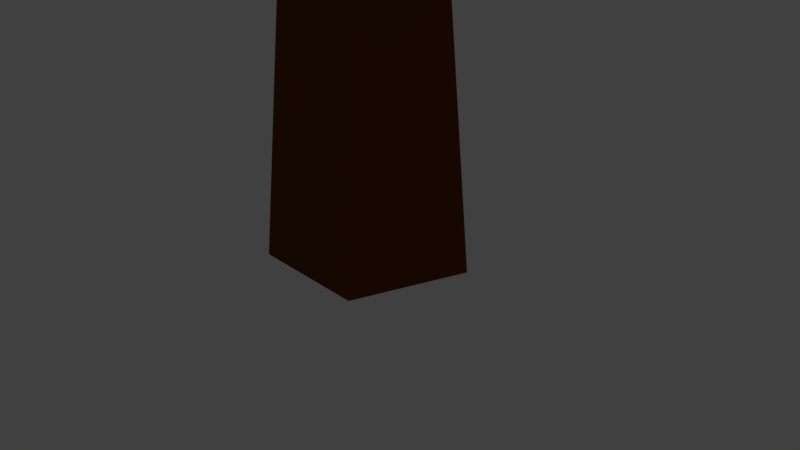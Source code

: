 # Source: tree_beech.blend  (saved by Blender 2.79.0; exported with 4.5.12 LTS)
import bpy
from mathutils import Matrix  # noqa: F401  (used for matrix-valued properties, if any)

bpy.ops.wm.read_factory_settings(use_empty=True)
scene = bpy.context.scene
scene.name = 'Scene'

# ---- collections
col_collection_1 = bpy.data.collections.new('Collection 1'); scene.collection.children.link(col_collection_1)

# ---- materials (node trees are filled in below, after node groups)
mat_leaves = bpy.data.materials.new('Leaves')
mat_leaves.alpha_threshold = 0.0
mat_leaves.use_transparent_shadow = False
mat_leaves.diffuse_color = (0.02217, 0.1981, 0.0648, 1.0)
mat_leaves.roughness = 0.5
mat_leaves.specular_intensity = 0.2
mat_trunk = bpy.data.materials.new('Trunk')
mat_trunk.alpha_threshold = 0.0
mat_trunk.use_transparent_shadow = False
mat_trunk.diffuse_color = (0.1529, 0.04817, 0.003035, 1.0)
mat_trunk.roughness = 0.5
mat_trunk.specular_intensity = 0.1

# ---- material node trees

# ---- world
world_world = bpy.data.worlds.new('World'); scene.world = world_world
world_world.color = (0.05088, 0.05088, 0.05088)
world_world.use_sun_shadow = False
world_world.sun_shadow_jitter_overblur = 0.0
world_world.cycles.sampling_method = 'MANUAL'

# ---- cameras
cam_camera = bpy.data.cameras.new('Camera')
cam_camera.clip_end = 100.0
cam_camera.lens = 35.0
cam_camera.sensor_width = 32.0
cam_camera.sensor_height = 18.0
cam_camera.ortho_scale = 7.314
cam_camera.dof.focus_distance = 0.0
cam_camera.dof.aperture_fstop = 128.0

# ---- lights
light_sun = bpy.data.lights.new('Sun', 'SUN')
light_sun.transmission_factor = 0.0
light_sun.angle = 0.1993
light_sun.energy = 1.0
light_sun.shadow_buffer_clip_start = 0.5
light_sun.shadow_soft_size = 0.1
light_sun.shadow_cascade_max_distance = 1000.0
light_lamp = bpy.data.lights.new('Lamp', 'POINT')
light_lamp.transmission_factor = 0.0
light_lamp.cutoff_distance = 30.0
light_lamp.energy = 100.0
light_lamp.shadow_buffer_clip_start = 1.001
light_lamp.shadow_soft_size = 0.1
light_lamp.shadow_maximum_resolution = 0.006
light_lamp.use_absolute_resolution = True

# ---- meshes
me_cylinder_001 = bpy.data.meshes.new('Cylinder.001')
me_cylinder_001.from_pydata([(8.127e-09, 1.341, -4.1), (-8.086e-09, 0.6608, 3.226), (1.275, 0.4144, -4.1), (0.6285, 0.2042, 3.226), (0.7881, -1.085, -4.1), (0.3884, -0.5346, 3.226), (-0.7882, -1.085, -4.1), (-0.3884, -0.5346, 3.226), (-1.275, 0.4144, -4.1), (-0.6285, 0.2042, 3.226), (3.096, -0.9874, 3.682), (-0.2451, -3.784, 3.965), (-4.274, -0.6304, 5.061), (-2.362, 4.809, 6.157), (3.527, 3.895, 5.738), (2.71, -4.185, 8.265), (-2.501, -3.964, 8.683), (-4.511, 0.9178, 10.04), (-0.05457, 3.988, 10.12), (4.15, 0.5144, 9.329), (-0.7031, -0.8688, 12.4), (2.269, -3.206, 3.6), (3.144, 1.37, 4.292), (1.551, 2.598, 3.52), (-2.42, 0.3464, 3.122), (-2.687, -2.589, 4.04), (-1.512, 3.136, 3.766), (-3.931, 2.054, 5.328), (0.2561, 4.855, 5.726), (5.13, -0.2446, 6.813), (4.361, 2.625, 7.609), (1.418, -5.37, 5.923), (4.006, -3.034, 6.169), (-3.831, -2.694, 7.69), (-1.645, -5.028, 6.169), (-2.739, 4.012, 8.419), (-4.632, 0.175, 7.609), (1.993, 5.097, 8.253), (-1.07, 4.608, 8.499), (4.035, -2.124, 9.756), (-0.00528, -4.73, 9.379), (-3.481, -2.142, 9.84), (-2.623, 2.729, 10.78), (2.874, 2.895, 10.52), (2.413, -2.733, 10.99), (3.361, 0.4256, 11.47), (-1.202, -4.112, 10.9), (-1.971, -0.2061, 11.7), (0.9135, 1.039, 12.04)], [], [(1, 2, 0), (2, 5, 4), (5, 6, 4), (7, 8, 6), (9, 0, 8), (10, 22, 29), (11, 21, 31), (12, 25, 33), (13, 27, 35), (14, 28, 37), (10, 29, 32), (11, 31, 34), (12, 33, 36), (13, 35, 38), (14, 37, 30), (15, 39, 44), (16, 40, 46), (17, 41, 47), (18, 42, 48), (19, 43, 45), (45, 48, 20), (45, 43, 48), (43, 18, 48), (48, 47, 20), (48, 42, 47), (42, 17, 47), (47, 46, 20), (47, 41, 46), (41, 16, 46), (46, 44, 20), (46, 40, 44), (40, 15, 44), (44, 45, 20), (44, 39, 45), (39, 19, 45), (30, 43, 19), (30, 37, 43), (37, 18, 43), (38, 42, 18), (38, 35, 42), (35, 17, 42), (36, 41, 17), (36, 33, 41), (33, 16, 41), (34, 40, 16), (34, 31, 40), (31, 15, 40), (32, 39, 15), (32, 29, 39), (29, 19, 39), (37, 38, 18), (37, 28, 38), (28, 13, 38), (35, 36, 17), (35, 27, 36), (27, 12, 36), (33, 34, 16), (33, 25, 34), (25, 11, 34), (31, 32, 15), (31, 21, 32), (21, 10, 32), (29, 30, 19), (29, 22, 30), (22, 14, 30), (23, 28, 14), (23, 26, 28), (26, 13, 28), (26, 27, 13), (26, 24, 27), (24, 12, 27), (24, 25, 12), (22, 23, 14), (1, 3, 2), (2, 3, 5), (5, 7, 6), (7, 9, 8), (9, 1, 0)])
me_cylinder_001.polygons.foreach_set('material_index', [1, 1, 1, 1, 1, 0, 0, 0, 0, 0, 0, 0, 0, 0, 0, 0, 0, 0, 0, 0, 0, 0, 0, 0, 0, 0, 0, 0, 0, 0, 0, 0, 0, 0, 0, 0, 0, 0, 0, 0, 0, 0, 0, 0, 0, 0, 0, 0, 0, 0, 0, 0, 0, 0, 0, 0, 0, 0, 0, 0, 0, 0, 0, 0, 0, 0, 0, 0, 0, 0, 0, 0, 0, 1, 1, 1, 1, 1])
me_cylinder_001.materials.append(mat_leaves)
me_cylinder_001.materials.append(mat_trunk)
me_cylinder_001.use_remesh_preserve_volume = False
me_cylinder_001.use_remesh_preserve_attributes = False
me_cylinder_001.use_mirror_vertex_groups = False
me_cylinder_001.update()

# ---- objects
ob_sun = bpy.data.objects.new('Sun', light_sun)
ob_cylinder = bpy.data.objects.new('Cylinder', me_cylinder_001)
ob_lamp = bpy.data.objects.new('Lamp', light_lamp)
ob_camera = bpy.data.objects.new('Camera', cam_camera)

# ---- transforms, parenting, visibility, modifiers, constraints
ob_sun.location = (4.817, 3.802, 5.338)
ob_sun.lineart.crease_threshold = 0.0
ob_cylinder.location = (-0.06043, 0.1213, 4.117)
ob_cylinder.lineart.crease_threshold = 0.0
ob_lamp.location = (6.009, 11.16, 9.268)
ob_lamp.rotation_euler = (0.6503, 0.05522, 1.866)
ob_lamp.lock_rotations_4d = False
ob_lamp.empty_display_type = 'ARROWS'
ob_lamp.color = (0.0, 0.0, 0.0, 0.0)
ob_lamp.lineart.crease_threshold = 0.0
ob_camera.location = (7.481, -6.508, 5.344)
ob_camera.rotation_euler = (1.109, 0.0, 0.8149)
ob_camera.lock_rotations_4d = False
ob_camera.empty_display_type = 'ARROWS'
ob_camera.color = (0.0, 0.0, 0.0, 0.0)
ob_camera.display_type = 'WIRE'
ob_camera.lineart.crease_threshold = 0.0

# ---- collection membership
col_collection_1.objects.link(ob_sun)
col_collection_1.objects.link(ob_cylinder)
col_collection_1.objects.link(ob_lamp)
col_collection_1.objects.link(ob_camera)

# ---- scene / render settings (as saved in the file)
scene.camera = ob_camera
scene.frame_start = 1; scene.frame_end = 250; scene.frame_set(1)
scene.render.engine = 'BLENDER_EEVEE_NEXT'
scene.render.resolution_percentage = 50
scene.render.dither_intensity = 0.0
scene.cycles.use_denoising = False
scene.cycles.samples = 128
scene.cycles.sampling_pattern = 'TABULATED_SOBOL'
scene.cycles.use_adaptive_sampling = False
scene.cycles.use_light_tree = False
scene.cycles.blur_glossy = 0.0
scene.cycles.sample_clamp_indirect = 0.0
scene.view_settings.view_transform = 'Standard'
bpy.context.view_layer.update()
